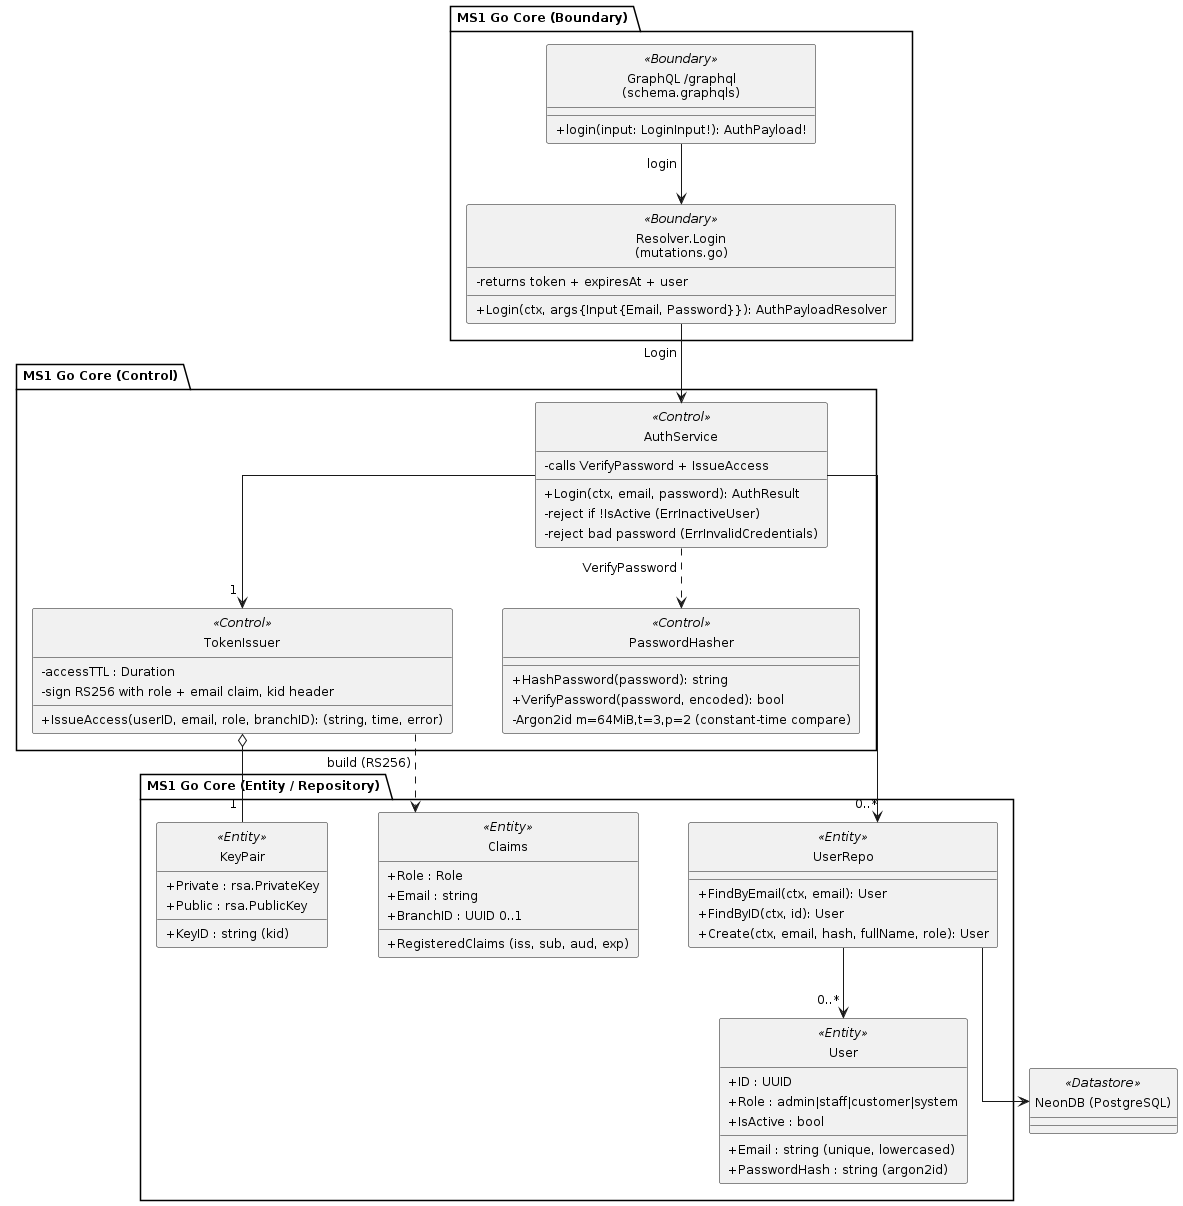

The diagram above was rendered by PlantUML. Its source (embedded in the PNG):
@startuml
' Embedded standalone style block (replicated per file; standalone)
skinparam shadowing false
skinparam backgroundColor White
skinparam defaultFontName Arial
skinparam defaultFontSize 12
skinparam monochrome true
skinparam style strictuml
skinparam nodesep 50
skinparam ranksep 60
skinparam padding 3
skinparam classAttributeIconSize 0
hide circle
skinparam linetype ortho

top to bottom direction

package "MS1 Go Core (Boundary)" {
  class "GraphQL /graphql\n(schema.graphqls)" as GraphQL <<Boundary>> {
    +login(input: LoginInput!): AuthPayload!
  }
  class "Resolver.Login\n(mutations.go)" as LoginResolver <<Boundary>> {
    +Login(ctx, args{Input{Email, Password}}): AuthPayloadResolver
    -returns token + expiresAt + user
  }
}

package "MS1 Go Core (Control)" {
  class AuthService <<Control>> {
    +Login(ctx, email, password): AuthResult
    -reject if !IsActive (ErrInactiveUser)
    -reject bad password (ErrInvalidCredentials)
    -calls VerifyPassword + IssueAccess
  }
  class TokenIssuer <<Control>> {
    -accessTTL : Duration
    +IssueAccess(userID, email, role, branchID): (string, time, error)
    -sign RS256 with role + email claim, kid header
  }
  class PasswordHasher <<Control>> {
    +HashPassword(password): string
    +VerifyPassword(password, encoded): bool
    -Argon2id m=64MiB,t=3,p=2 (constant-time compare)
  }
}

package "MS1 Go Core (Entity / Repository)" {
  class UserRepo <<Entity>> {
    +FindByEmail(ctx, email): User
    +FindByID(ctx, id): User
    +Create(ctx, email, hash, fullName, role): User
  }
  class User <<Entity>> {
    +ID : UUID
    +Email : string (unique, lowercased)
    +PasswordHash : string (argon2id)
    +Role : admin|staff|customer|system
    +IsActive : bool
  }
  class Claims <<Entity>> {
    +Role : Role
    +Email : string
    +BranchID : UUID 0..1
    +RegisteredClaims (iss, sub, aud, exp)
  }
  class KeyPair <<Entity>> {
    +Private : rsa.PrivateKey
    +Public : rsa.PublicKey
    +KeyID : string (kid)
  }
}

class "NeonDB (PostgreSQL)" as DB <<Datastore>>

GraphQL --> LoginResolver : login
LoginResolver --> AuthService : Login
AuthService --> "0..*" UserRepo
AuthService --> "1" TokenIssuer
AuthService ..> PasswordHasher : VerifyPassword
UserRepo --> "0..*" User
UserRepo --> DB
TokenIssuer ..> Claims : build (RS256)
TokenIssuer o-- "1" KeyPair

@enduml